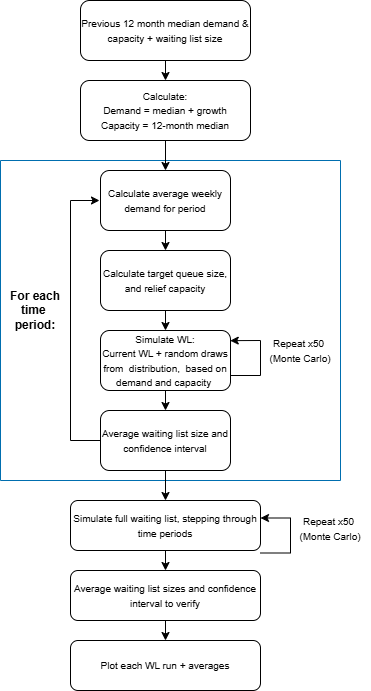

The diagram above was exported from draw.io. Its source (the exported page's mxGraphModel, read from the mxfile embedded in the PNG):
<mxGraphModel dx="1410" dy="825" grid="1" gridSize="10" guides="1" tooltips="1" connect="1" arrows="1" fold="1" page="1" pageScale="1" pageWidth="827" pageHeight="1169" math="0" shadow="0">
  <root>
    <mxCell id="WIyWlLk6GJQsqaUBKTNV-0" />
    <mxCell id="WIyWlLk6GJQsqaUBKTNV-1" parent="WIyWlLk6GJQsqaUBKTNV-0" />
    <mxCell id="tOYEcYB8jhCCpFe6Spjw-31" parent="WIyWlLk6GJQsqaUBKTNV-1" style="swimlane;startSize=0;fillStyle=solid;fillColor=#1BA1E2;fontColor=#ffffff;strokeColor=#006EAF;gradientColor=none;labelBackgroundColor=none;swimlaneLine=1;glass=0;rounded=0;shadow=0;" value="" vertex="1">
      <mxGeometry height="320" width="340" x="20" y="170" as="geometry">
        <mxRectangle height="40" width="50" x="10" y="130" as="alternateBounds" />
      </mxGeometry>
    </mxCell>
    <mxCell id="tOYEcYB8jhCCpFe6Spjw-8" edge="1" parent="WIyWlLk6GJQsqaUBKTNV-1" source="tOYEcYB8jhCCpFe6Spjw-0" style="edgeStyle=orthogonalEdgeStyle;rounded=0;orthogonalLoop=1;jettySize=auto;html=1;exitX=0.5;exitY=1;exitDx=0;exitDy=0;entryX=0.5;entryY=0;entryDx=0;entryDy=0;" target="tOYEcYB8jhCCpFe6Spjw-1">
      <mxGeometry relative="1" as="geometry" />
    </mxCell>
    <mxCell id="tOYEcYB8jhCCpFe6Spjw-0" parent="WIyWlLk6GJQsqaUBKTNV-1" style="rounded=1;whiteSpace=wrap;html=1;" value="&lt;font style=&quot;font-size: 10px;&quot;&gt;Calculate average weekly demand for period&lt;/font&gt;" vertex="1">
      <mxGeometry height="60" width="130" x="120" y="180" as="geometry" />
    </mxCell>
    <mxCell id="tOYEcYB8jhCCpFe6Spjw-9" edge="1" parent="WIyWlLk6GJQsqaUBKTNV-1" source="tOYEcYB8jhCCpFe6Spjw-1" style="edgeStyle=orthogonalEdgeStyle;rounded=0;orthogonalLoop=1;jettySize=auto;html=1;exitX=0.5;exitY=1;exitDx=0;exitDy=0;entryX=0.5;entryY=0;entryDx=0;entryDy=0;" target="tOYEcYB8jhCCpFe6Spjw-2">
      <mxGeometry relative="1" as="geometry" />
    </mxCell>
    <mxCell id="tOYEcYB8jhCCpFe6Spjw-1" parent="WIyWlLk6GJQsqaUBKTNV-1" style="rounded=1;whiteSpace=wrap;html=1;" value="&lt;font style=&quot;font-size: 10px;&quot;&gt;Calculate target queue size, and relief capacity&lt;/font&gt;" vertex="1">
      <mxGeometry height="60" width="130" x="120" y="260" as="geometry" />
    </mxCell>
    <mxCell id="tOYEcYB8jhCCpFe6Spjw-10" edge="1" parent="WIyWlLk6GJQsqaUBKTNV-1" source="tOYEcYB8jhCCpFe6Spjw-2" style="edgeStyle=orthogonalEdgeStyle;rounded=0;orthogonalLoop=1;jettySize=auto;html=1;exitX=0.5;exitY=1;exitDx=0;exitDy=0;entryX=0.5;entryY=0;entryDx=0;entryDy=0;" target="tOYEcYB8jhCCpFe6Spjw-4">
      <mxGeometry relative="1" as="geometry" />
    </mxCell>
    <mxCell id="tOYEcYB8jhCCpFe6Spjw-2" parent="WIyWlLk6GJQsqaUBKTNV-1" style="rounded=1;whiteSpace=wrap;html=1;" value="&lt;font style=&quot;font-size: 10px;&quot;&gt;Simulate WL:&lt;br&gt;Current WL + random draws from&amp;nbsp; distribution,&amp;nbsp; based on demand and capacity&amp;nbsp;&lt;/font&gt;" vertex="1">
      <mxGeometry height="60" width="130" x="120" y="340" as="geometry" />
    </mxCell>
    <mxCell id="tOYEcYB8jhCCpFe6Spjw-19" edge="1" parent="WIyWlLk6GJQsqaUBKTNV-1" source="tOYEcYB8jhCCpFe6Spjw-4" style="edgeStyle=orthogonalEdgeStyle;rounded=0;orthogonalLoop=1;jettySize=auto;html=1;exitX=0;exitY=0.5;exitDx=0;exitDy=0;">
      <mxGeometry relative="1" as="geometry">
        <Array as="points">
          <mxPoint x="90" y="450" />
          <mxPoint x="90" y="210" />
        </Array>
        <mxPoint x="119" y="210" as="targetPoint" />
      </mxGeometry>
    </mxCell>
    <mxCell id="tOYEcYB8jhCCpFe6Spjw-38" edge="1" parent="WIyWlLk6GJQsqaUBKTNV-1" source="tOYEcYB8jhCCpFe6Spjw-4" style="edgeStyle=orthogonalEdgeStyle;rounded=0;orthogonalLoop=1;jettySize=auto;html=1;exitX=0.5;exitY=1;exitDx=0;exitDy=0;entryX=0.5;entryY=0;entryDx=0;entryDy=0;" target="tOYEcYB8jhCCpFe6Spjw-23">
      <mxGeometry relative="1" as="geometry" />
    </mxCell>
    <mxCell id="tOYEcYB8jhCCpFe6Spjw-4" parent="WIyWlLk6GJQsqaUBKTNV-1" style="rounded=1;whiteSpace=wrap;html=1;" value="&lt;font style=&quot;font-size: 10px;&quot;&gt;Average waiting list size and confidence interval&lt;/font&gt;" vertex="1">
      <mxGeometry height="60" width="130" x="120" y="420" as="geometry" />
    </mxCell>
    <mxCell id="tOYEcYB8jhCCpFe6Spjw-5" edge="1" parent="WIyWlLk6GJQsqaUBKTNV-1" source="tOYEcYB8jhCCpFe6Spjw-2" style="endArrow=classic;html=1;rounded=0;exitX=1;exitY=0.75;exitDx=0;exitDy=0;entryX=0.998;entryY=0.169;entryDx=0;entryDy=0;entryPerimeter=0;jumpSize=3;" target="tOYEcYB8jhCCpFe6Spjw-2" value="">
      <mxGeometry height="50" relative="1" width="50" as="geometry">
        <Array as="points">
          <mxPoint x="280" y="385" />
          <mxPoint x="280" y="350" />
        </Array>
        <mxPoint x="250" y="390" as="sourcePoint" />
        <mxPoint x="260" y="350" as="targetPoint" />
      </mxGeometry>
    </mxCell>
    <mxCell id="tOYEcYB8jhCCpFe6Spjw-6" parent="WIyWlLk6GJQsqaUBKTNV-1" style="text;html=1;whiteSpace=wrap;strokeColor=none;fillColor=none;align=center;verticalAlign=middle;rounded=0;autosize=1;resizable=0;" value="&lt;font style=&quot;font-size: 10px;&quot;&gt;Repeat x50&amp;nbsp;&lt;/font&gt;&lt;div&gt;&lt;font style=&quot;font-size: 10px;&quot;&gt;(Monte Carlo)&lt;/font&gt;&lt;/div&gt;" vertex="1">
      <mxGeometry height="40" width="80" x="280" y="340" as="geometry" />
    </mxCell>
    <mxCell id="tOYEcYB8jhCCpFe6Spjw-20" parent="WIyWlLk6GJQsqaUBKTNV-1" style="text;html=1;whiteSpace=wrap;strokeColor=none;fillColor=none;align=center;verticalAlign=middle;rounded=0;autosize=1;resizable=0;" value="&lt;font&gt;&lt;b&gt;For each&lt;/b&gt;&lt;/font&gt;&lt;div&gt;&lt;font style=&quot;&quot;&gt;&lt;font&gt;&lt;b&gt;time&amp;nbsp;&lt;/b&gt;&lt;/font&gt;&lt;/font&gt;&lt;/div&gt;&lt;div&gt;&lt;font style=&quot;&quot;&gt;&lt;font&gt;&lt;b&gt;period:&lt;/b&gt;&lt;/font&gt;&lt;br&gt;&lt;/font&gt;&lt;/div&gt;" vertex="1">
      <mxGeometry height="60" width="70" x="20" y="290" as="geometry" />
    </mxCell>
    <mxCell id="tOYEcYB8jhCCpFe6Spjw-35" edge="1" parent="WIyWlLk6GJQsqaUBKTNV-1" source="tOYEcYB8jhCCpFe6Spjw-21" style="edgeStyle=orthogonalEdgeStyle;rounded=0;orthogonalLoop=1;jettySize=auto;html=1;exitX=0.5;exitY=1;exitDx=0;exitDy=0;entryX=0.5;entryY=0;entryDx=0;entryDy=0;" target="tOYEcYB8jhCCpFe6Spjw-33">
      <mxGeometry relative="1" as="geometry" />
    </mxCell>
    <mxCell id="tOYEcYB8jhCCpFe6Spjw-21" parent="WIyWlLk6GJQsqaUBKTNV-1" style="rounded=1;whiteSpace=wrap;html=1;" value="&lt;font style=&quot;font-size: 10px;&quot;&gt;Previous 12 month median demand &amp;amp; capacity + waiting list size&lt;/font&gt;" vertex="1">
      <mxGeometry height="60" width="170" x="100" y="10" as="geometry" />
    </mxCell>
    <mxCell id="tOYEcYB8jhCCpFe6Spjw-36" edge="1" parent="WIyWlLk6GJQsqaUBKTNV-1" source="tOYEcYB8jhCCpFe6Spjw-23" style="edgeStyle=orthogonalEdgeStyle;rounded=0;orthogonalLoop=1;jettySize=auto;html=1;exitX=0.5;exitY=1;exitDx=0;exitDy=0;entryX=0.5;entryY=0;entryDx=0;entryDy=0;" target="tOYEcYB8jhCCpFe6Spjw-24">
      <mxGeometry relative="1" as="geometry" />
    </mxCell>
    <mxCell id="tOYEcYB8jhCCpFe6Spjw-23" parent="WIyWlLk6GJQsqaUBKTNV-1" style="rounded=1;whiteSpace=wrap;html=1;" value="&lt;font style=&quot;font-size: 10px;&quot;&gt;Simulate full waiting list, stepping through time periods&lt;/font&gt;" vertex="1">
      <mxGeometry height="50" width="190" x="90" y="510" as="geometry" />
    </mxCell>
    <mxCell id="tOYEcYB8jhCCpFe6Spjw-37" edge="1" parent="WIyWlLk6GJQsqaUBKTNV-1" source="tOYEcYB8jhCCpFe6Spjw-24" style="edgeStyle=orthogonalEdgeStyle;rounded=0;orthogonalLoop=1;jettySize=auto;html=1;exitX=0.5;exitY=1;exitDx=0;exitDy=0;entryX=0.5;entryY=0;entryDx=0;entryDy=0;" target="tOYEcYB8jhCCpFe6Spjw-26">
      <mxGeometry relative="1" as="geometry" />
    </mxCell>
    <mxCell id="tOYEcYB8jhCCpFe6Spjw-24" parent="WIyWlLk6GJQsqaUBKTNV-1" style="rounded=1;whiteSpace=wrap;html=1;" value="&lt;font style=&quot;font-size: 10px;&quot;&gt;Average waiting list sizes and confidence interval to verify&lt;/font&gt;" vertex="1">
      <mxGeometry height="50" width="190" x="90" y="580" as="geometry" />
    </mxCell>
    <mxCell id="tOYEcYB8jhCCpFe6Spjw-26" parent="WIyWlLk6GJQsqaUBKTNV-1" style="rounded=1;whiteSpace=wrap;html=1;" value="&lt;font style=&quot;font-size: 10px;&quot;&gt;Plot each WL run + averages&lt;/font&gt;" vertex="1">
      <mxGeometry height="50" width="190" x="90" y="650" as="geometry" />
    </mxCell>
    <mxCell id="tOYEcYB8jhCCpFe6Spjw-27" edge="1" parent="WIyWlLk6GJQsqaUBKTNV-1" style="endArrow=classic;html=1;rounded=0;exitX=1;exitY=0.75;exitDx=0;exitDy=0;entryX=0.998;entryY=0.169;entryDx=0;entryDy=0;entryPerimeter=0;jumpSize=3;" value="">
      <mxGeometry height="50" relative="1" width="50" as="geometry">
        <Array as="points">
          <mxPoint x="310" y="562.5" />
          <mxPoint x="310" y="527.5" />
        </Array>
        <mxPoint x="280" y="562.5" as="sourcePoint" />
        <mxPoint x="280" y="527.5" as="targetPoint" />
      </mxGeometry>
    </mxCell>
    <mxCell id="tOYEcYB8jhCCpFe6Spjw-28" parent="WIyWlLk6GJQsqaUBKTNV-1" style="text;html=1;whiteSpace=wrap;strokeColor=none;fillColor=none;align=center;verticalAlign=middle;rounded=0;autosize=1;resizable=0;" value="&lt;font style=&quot;font-size: 10px;&quot;&gt;Repeat x50&amp;nbsp;&lt;/font&gt;&lt;div&gt;&lt;font style=&quot;font-size: 10px;&quot;&gt;(Monte Carlo)&lt;/font&gt;&lt;/div&gt;" vertex="1">
      <mxGeometry height="40" width="80" x="310" y="517.5" as="geometry" />
    </mxCell>
    <mxCell id="tOYEcYB8jhCCpFe6Spjw-34" edge="1" parent="WIyWlLk6GJQsqaUBKTNV-1" source="tOYEcYB8jhCCpFe6Spjw-33" style="edgeStyle=orthogonalEdgeStyle;rounded=0;orthogonalLoop=1;jettySize=auto;html=1;exitX=0.5;exitY=1;exitDx=0;exitDy=0;entryX=0.5;entryY=0;entryDx=0;entryDy=0;" target="tOYEcYB8jhCCpFe6Spjw-0">
      <mxGeometry relative="1" as="geometry" />
    </mxCell>
    <mxCell id="tOYEcYB8jhCCpFe6Spjw-33" parent="WIyWlLk6GJQsqaUBKTNV-1" style="rounded=1;whiteSpace=wrap;html=1;" value="&lt;span style=&quot;font-size: 10px;&quot;&gt;Calculate:&lt;br&gt;Demand = median + growth&lt;/span&gt;&lt;div&gt;&lt;span style=&quot;font-size: 10px;&quot;&gt;Capacity = 12-month median&lt;/span&gt;&lt;/div&gt;" vertex="1">
      <mxGeometry height="60" width="170" x="100" y="90" as="geometry" />
    </mxCell>
  </root>
</mxGraphModel>